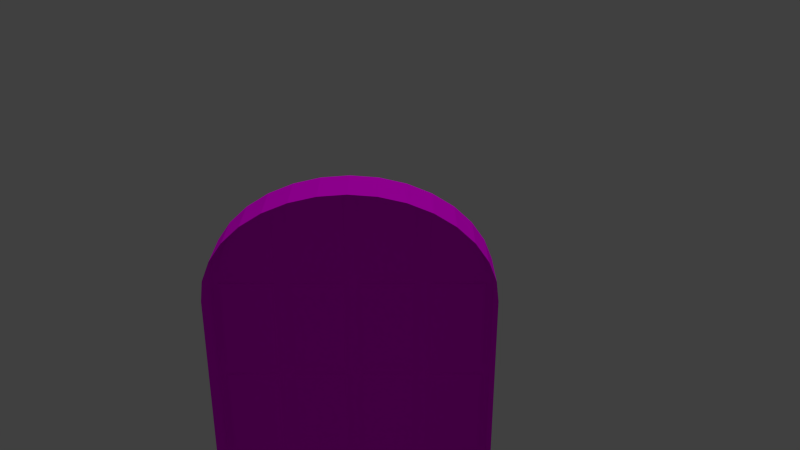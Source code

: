 # Source: window.blend  (saved by Blender 2.73.0; exported with 4.5.12 LTS)
import bpy
from mathutils import Matrix  # noqa: F401  (used for matrix-valued properties, if any)

bpy.ops.wm.read_factory_settings(use_empty=True)
scene = bpy.context.scene
scene.name = 'Scene'

# ---- collections
col_collection_1 = bpy.data.collections.new('Collection 1'); scene.collection.children.link(col_collection_1)
col_collection_1.hide_render = True
col_collection_1.hide_viewport = True
col_collection_3 = bpy.data.collections.new('Collection 3'); scene.collection.children.link(col_collection_3)

# ---- images (referenced by path relative to the original .blend; pixels are not part of the script)
import os
ASSET_DIR = os.environ.get("B2B_ASSET_DIR", "")  # directory of the original .blend (textures are referenced by path, not embedded)
HERE = os.path.dirname(os.path.abspath(__file__))  # packed textures are extracted next to this script under _unpacked/

def load_image(name, relpath, width, height, colorspace="sRGB"):
    """Load a texture the original file referenced (path relative to the .blend, or extracted next to this script)."""
    p = next((c for c in (os.path.join(HERE, relpath), os.path.join(ASSET_DIR, relpath)) if relpath and os.path.exists(c)), "")
    if p:
        img = bpy.data.images.load(p, check_existing=True)
        img.name = name
    else:  # same state as the original file: an image datablock whose file is absent (Cycles renders it pink)
        img = bpy.data.images.new(name, width, height)
        img.source = "FILE"
        img.filepath = "//" + (relpath or name)
    img.colorspace_settings.name = colorspace
    return img
img_table_03_png = load_image('table_03.png', 'table_03.png', 1024, 1024, 'sRGB')

# ---- materials (node trees are filled in below, after node groups)
mat_material_002 = bpy.data.materials.new('Material.002')
mat_material_002.alpha_threshold = 0.0
mat_material_002.use_transparent_shadow = False
mat_material_002.diffuse_color = (0.1065, 0.005664, 0.005664, 1.0)
mat_material_002.roughness = 0.5

# ---- material node trees
mat_material_002.use_nodes = True; mat_material_002.node_tree.nodes.clear()
_N = mat_material_002.node_tree.nodes; _L = mat_material_002.node_tree.links
n0 = _N.new('ShaderNodeOutputMaterial'); n0.name = 'Material Output'; n0.location = (300, 300)
n1 = _N.new('ShaderNodeBsdfDiffuse'); n1.name = 'Diffuse BSDF'; n1.location = (10, 300)
n2 = _N.new('ShaderNodeTexImage'); n2.name = 'Image Texture'; n2.location = (-180, 300)
n2.width = 140
n2.image = img_table_03_png
_L.new(n1.outputs[0], n0.inputs[0])
_L.new(n2.outputs[0], n1.inputs[0])
n0.is_active_output = True

# ---- world
world_world = bpy.data.worlds.new('World'); scene.world = world_world
world_world.color = (0.05088, 0.05088, 0.05088)
world_world.use_sun_shadow = False
world_world.sun_shadow_jitter_overblur = 0.0
world_world.cycles.sampling_method = 'MANUAL'
world_world.cycles.sample_map_resolution = 256

# ---- cameras
cam_camera_001 = bpy.data.cameras.new('Camera.001')
cam_camera_001.clip_end = 100.0
cam_camera_001.lens = 35.0
cam_camera_001.sensor_width = 32.0
cam_camera_001.sensor_height = 18.0
cam_camera_001.display_size = 2.0
cam_camera_001.dof.focus_distance = 0.0
cam_camera_001.dof.aperture_fstop = 128.0

# ---- lights
light_sun = bpy.data.lights.new('Sun', 'SUN')
light_sun.transmission_factor = 0.0
light_sun.angle = 0.1993
light_sun.energy = 1.0
light_sun.shadow_buffer_clip_start = 0.5
light_sun.shadow_soft_size = 0.1
light_sun.shadow_cascade_max_distance = 1000.0
light_sun.cycles.use_multiple_importance_sampling = False

# ---- meshes
me_cube = bpy.data.meshes.new('Cube')
me_cube.from_pydata([(-1.0, -1.0, -0.002855), (-1.0, 1.0, -0.02363), (1.0, 1.0, -0.02363), (1.0, -1.0, -0.002855), (-1.0, -1.0, 1.976), (-1.0, 1.0, 1.976), (1.0, 1.0, 1.976), (1.0, -1.0, 1.976), (-0.9636, -1.0, 0.03359), (-0.9636, -1.0, 1.94), (0.9636, -1.0, 1.94), (0.9636, -1.0, 0.03359), (-0.9636, 0.8884, 0.03359), (-0.9636, 0.8884, 1.94), (0.9636, 0.8884, 1.94), (0.9636, 0.8884, 0.03359), (-1.071, -1.109, 1.976), (-1.071, 1.109, 1.976), (1.071, 1.109, 1.976), (1.071, -1.109, 1.976), (-1.058, 1.094, 2.021), (1.058, 1.094, 2.021), (-1.071, -1.109, 1.976), (-1.066, -1.099, 1.993), (-1.062, -1.082, 2.008), (-1.059, -1.06, 2.018), (1.071, -1.109, 1.976), (1.059, -1.06, 2.018), (1.062, -1.082, 2.008), (1.066, -1.099, 1.993), (-1.125, 1.164, 2.213), (1.125, 1.164, 2.213), (-1.059, -1.06, 2.018), (-1.086, -1.065, 2.103), (-1.058, -1.014, 2.021), (-1.059, -1.055, 2.021), (-1.062, -1.052, 2.03), (-1.066, -1.052, 2.044), (-1.072, -1.054, 2.061), (-1.079, -1.059, 2.081), (1.086, -1.065, 2.103), (1.059, -1.06, 2.018), (1.058, -0.9462, 2.021), (1.079, -1.059, 2.081), (1.072, -1.054, 2.061), (1.066, -1.052, 2.044), (1.062, -1.052, 2.03), (1.059, -1.055, 2.021), (-1.096, -1.075, 2.131), (-1.125, -1.017, 2.213), (-1.104, -1.079, 2.152), (-1.111, -1.078, 2.172), (-1.117, -1.07, 2.189), (-1.121, -1.056, 2.202), (-1.124, -1.038, 2.21), (1.125, -1.017, 2.213), (1.096, -1.075, 2.131), (1.124, -1.038, 2.21), (1.121, -1.056, 2.202), (1.117, -1.07, 2.189), (1.111, -1.078, 2.172), (1.104, -1.079, 2.152), (-1.159, 1.233, 2.213), (1.159, 1.233, 2.213), (-1.159, -1.077, 2.213), (1.159, -1.077, 2.213), (-1.159, 1.233, 2.276), (1.159, 1.233, 2.276), (-1.159, -1.077, 2.276), (1.159, -1.077, 2.276), (-1.0, -1.0, -0.002855), (1.0, -1.0, -0.002855), (-0.9636, -1.0, 0.03359), (0.9636, -1.0, 0.03359), (-0.9636, 0.8884, 0.03359), (0.9636, 0.8884, 0.03359), (-1.0, -1.0, -0.002855), (-1.0, 1.0, -0.02363), (1.0, 1.0, -0.02363), (1.0, -1.0, -0.002855), (-1.0, -1.0, -0.002855), (1.0, -1.0, -0.002855), (-0.9636, -1.0, 0.03359), (0.9636, -1.0, 0.03359), (-0.9636, 0.8884, 0.03359), (0.9636, 0.8884, 0.03359), (-1.0, -1.0, -0.002855), (1.0, -1.0, -0.002855), (-0.9636, -1.0, 0.03359), (0.9636, -1.0, 0.03359), (-0.9636, 0.8884, 0.03359), (0.9636, 0.8884, 0.03359), (-1.0, -1.0, 0.9868), (-1.0, 1.0, 0.9764), (1.0, 1.0, 0.9764), (1.0, -1.0, 0.9868), (-0.9636, -1.0, 0.9868), (0.9636, -1.0, 0.9868), (-0.9636, 0.8884, 0.9868), (0.9636, 0.8884, 0.9868), (-1.0, 1.0, 0.9274), (1.0, 1.0, 0.9274), (1.0, -1.0, 0.9383), (0.9636, -1.0, 0.9401), (0.9636, 0.8884, 0.9401), (-1.0, -1.0, 0.9383), (-0.9636, -1.0, 0.9401), (-0.9636, 0.8884, 0.9401), (-0.9674, 0.9555, 0.9242), (-0.9674, -0.9953, 0.9242), (-0.9497, -0.9953, 0.9242), (-0.9497, 0.9555, 0.9242), (-0.9674, 0.9555, 0.94), (-0.9674, -0.9953, 0.94), (-0.9497, -0.9953, 0.94), (-0.9497, 0.9555, 0.94)], [], [(105, 100, 1, 0), (100, 101, 2, 1), (101, 102, 3, 2), (8, 11, 15, 12), (0, 1, 2, 3), (4, 7, 19, 16), (96, 9, 4, 92), (103, 11, 3, 102), (9, 10, 7, 4), (11, 8, 0, 3), (104, 107, 12, 15), (10, 9, 13, 14), (97, 10, 14, 99), (106, 8, 12, 107), (40, 42, 21, 31, 55, 57, 58, 59, 60, 61, 56), (7, 6, 18, 19), (6, 5, 17, 18), (5, 4, 16, 17), (16, 19, 26, 22), (18, 17, 20, 21), (55, 31, 63, 65), (17, 16, 22, 23, 24, 25, 32, 34, 20), (27, 25, 24, 28), (28, 24, 23, 29), (29, 23, 22, 26), (20, 34, 33, 48, 50, 51, 52, 53, 54, 49, 30), (19, 18, 21, 42, 41, 27, 28, 29, 26), (41, 32, 25, 27), (21, 20, 30, 31), (32, 35, 34), (35, 36, 34), (36, 37, 34), (37, 38, 34), (38, 39, 34), (39, 33, 34), (40, 43, 42), (43, 44, 42), (44, 45, 42), (45, 46, 42), (46, 47, 42), (47, 41, 42), (40, 33, 39, 43), (43, 39, 38, 44), (44, 38, 37, 45), (45, 37, 36, 46), (46, 36, 35, 47), (47, 35, 32, 41), (55, 49, 54, 57), (57, 54, 53, 58), (58, 53, 52, 59), (59, 52, 51, 60), (60, 51, 50, 61), (61, 50, 48, 56), (33, 40, 56, 48), (65, 63, 67, 69), (30, 49, 64, 62), (49, 55, 65, 64), (31, 30, 62, 63), (69, 67, 66, 68), (62, 64, 68, 66), (64, 65, 69, 68), (63, 62, 66, 67), (72, 73, 75, 74), (73, 72, 70, 71), (76, 77, 78, 79), (82, 83, 85, 84), (83, 82, 80, 81), (88, 89, 91, 90), (89, 88, 86, 87), (9, 96, 98, 13), (103, 97, 99, 104), (14, 13, 98, 99), (10, 97, 95, 7), (106, 96, 92, 105), (6, 7, 95, 94), (5, 6, 94, 93), (4, 5, 93, 92), (8, 106, 105, 0), (11, 103, 104, 15), (96, 106, 107, 98), (99, 98, 107, 104), (97, 103, 102, 95), (94, 95, 102, 101), (93, 94, 101, 100), (92, 93, 100, 105), (97, 99, 98, 96), (104, 107, 106, 103), (97, 103, 106, 96), (112, 113, 109, 108), (113, 114, 110, 109), (114, 115, 111, 110), (115, 112, 108, 111), (108, 109, 110, 111), (115, 114, 113, 112)])
_uv = me_cube.uv_layers.new(name='UVMap')
_uv.uv.foreach_set('vector', [0.5398, 0.1729, 0.5697, 0.1895, 0.5381, 0.1851, 0.5098, 0.1555, 0.5697, 0.1895, 0.4869, 0.2129, 0.4839, 0.1997, 0.5381, 0.1851, 0.4869, 0.2129, 0.3599, 0.1946, 0.4254, 0.1644, 0.4839, 0.1997, 0.5058, 0.1636, 0.4199, 0.1712, 0.4265, 0.1, 0.4906, 0.09832, 0.5098, 0.1555, 0.5381, 0.1851, 0.4839, 0.1997, 0.4254, 0.1644, 0.5399, 0.2129, 0.2441, 0.2737, 0.1221, 0.3001, 0.5696, 0.2404, 0.5574, 0.2129, 0.4993, 0.2067, 0.5399, 0.2129, 0.5479, 0.205, 0.3544, 0.1741, 0.4199, 0.1712, 0.4254, 0.1644, 0.3599, 0.1946, 0.4993, 0.2067, 0.3029, 0.2389, 0.2441, 0.2737, 0.5399, 0.2129, 0.4199, 0.1712, 0.5058, 0.1636, 0.5098, 0.1555, 0.4254, 0.1644, 0.4078, 0.07528, 0.5063, 0.07528, 0.4906, 0.09832, 0.4265, 0.1, 0.3029, 0.2389, 0.4993, 0.2067, 0.4645, 0.3184, 0.3533, 0.3247, 0.2959, 0.2164, 0.3029, 0.2389, 0.3533, 0.3247, 0.3328, 0.3554, 0.5489, 0.1665, 0.5058, 0.1636, 0.4906, 0.09832, 0.5063, 0.07528, 0.2288, 0.328, 0.2102, 0.2859, 0.5412, 0.1324, 0.5563, 0.1, 0.2817, 0.3132, 0.2754, 0.3185, 0.2687, 0.3224, 0.2617, 0.3252, 0.2546, 0.3272, 0.2471, 0.3282, 0.2389, 0.3281, 0.2441, 0.2737, 0.5133, 0.2266, 0.5318, 0.1798, 0.1221, 0.3001, 0.5133, 0.2266, 0.6509, 0.1842, 0.724, 0.1731, 0.5318, 0.1798, 0.6509, 0.1842, 0.5399, 0.2129, 0.5696, 0.2404, 0.724, 0.1731, 0.5696, 0.2404, 0.1221, 0.3001, 0.0001816, 0.3293, 0.5753, 0.2468, 0.5318, 0.1798, 0.724, 0.1731, 0.7875, 0.1631, 0.5412, 0.1324, 0.2817, 0.3132, 0.5563, 0.1, 0.5656, 0.04691, 0.315, 0.3065, 0.724, 0.1731, 0.5696, 0.2404, 0.5753, 0.2468, 0.586, 0.2527, 0.5964, 0.2599, 0.6047, 0.266, 0.6096, 0.2717, 0.6225, 0.3019, 0.7875, 0.1631, 0.1217, 0.3162, 0.6047, 0.266, 0.5964, 0.2599, 0.085, 0.3253, 0.085, 0.3253, 0.5964, 0.2599, 0.586, 0.2527, 0.04198, 0.3304, 0.04198, 0.3304, 0.586, 0.2527, 0.5753, 0.2468, 0.0001816, 0.3293, 0.7875, 0.1631, 0.6225, 0.3019, 0.6472, 0.3163, 0.6525, 0.3222, 0.6561, 0.328, 0.6586, 0.334, 0.6599, 0.3403, 0.6605, 0.3466, 0.66, 0.3529, 0.6583, 0.3592, 0.8549, 0.1505, 0.1221, 0.3001, 0.5318, 0.1798, 0.5412, 0.1324, 0.2102, 0.2859, 0.14, 0.3146, 0.1217, 0.3162, 0.085, 0.3253, 0.04198, 0.3304, 0.0001816, 0.3293, 0.14, 0.3146, 0.6096, 0.2717, 0.6047, 0.266, 0.1217, 0.3162, 0.5412, 0.1324, 0.7875, 0.1631, 0.8549, 0.1505, 0.5563, 0.1, 0.6096, 0.2717, 0.6166, 0.28, 0.6225, 0.3019, 0.6166, 0.28, 0.6239, 0.2872, 0.6225, 0.3019, 0.6239, 0.2872, 0.6305, 0.2944, 0.6225, 0.3019, 0.6305, 0.2944, 0.6362, 0.3018, 0.6225, 0.3019, 0.6362, 0.3018, 0.6416, 0.3091, 0.6225, 0.3019, 0.6416, 0.3091, 0.6472, 0.3163, 0.6225, 0.3019, 0.2288, 0.328, 0.2146, 0.3274, 0.2102, 0.2859, 0.2146, 0.3274, 0.2001, 0.326, 0.2102, 0.2859, 0.2001, 0.326, 0.1852, 0.3237, 0.2102, 0.2859, 0.1852, 0.3237, 0.1703, 0.3206, 0.2102, 0.2859, 0.1703, 0.3206, 0.1552, 0.3172, 0.2102, 0.2859, 0.1552, 0.3172, 0.14, 0.3146, 0.2102, 0.2859, 0.2288, 0.328, 0.6472, 0.3163, 0.6416, 0.3091, 0.2146, 0.3274, 0.2146, 0.3274, 0.6416, 0.3091, 0.6362, 0.3018, 0.2001, 0.326, 0.2001, 0.326, 0.6362, 0.3018, 0.6305, 0.2944, 0.1852, 0.3237, 0.1852, 0.3237, 0.6305, 0.2944, 0.6239, 0.2872, 0.1703, 0.3206, 0.1703, 0.3206, 0.6239, 0.2872, 0.6166, 0.28, 0.1552, 0.3172, 0.1552, 0.3172, 0.6166, 0.28, 0.6096, 0.2717, 0.14, 0.3146, 0.2817, 0.3132, 0.6583, 0.3592, 0.66, 0.3529, 0.2754, 0.3185, 0.2754, 0.3185, 0.66, 0.3529, 0.6605, 0.3466, 0.2687, 0.3224, 0.2687, 0.3224, 0.6605, 0.3466, 0.6599, 0.3403, 0.2617, 0.3252, 0.2617, 0.3252, 0.6599, 0.3403, 0.6586, 0.334, 0.2546, 0.3272, 0.2546, 0.3272, 0.6586, 0.334, 0.6561, 0.328, 0.2471, 0.3282, 0.2471, 0.3282, 0.6561, 0.328, 0.6525, 0.3222, 0.2389, 0.3281, 0.6472, 0.3163, 0.2288, 0.328, 0.2389, 0.3281, 0.6525, 0.3222, 0.315, 0.3065, 0.5656, 0.04691, 0.5749, 0.0001816, 0.3549, 0.2989, 0.8549, 0.1505, 0.6583, 0.3592, 0.6849, 0.4033, 0.9318, 0.136, 0.6583, 0.3592, 0.2817, 0.3132, 0.315, 0.3065, 0.6849, 0.4033, 0.5563, 0.1, 0.8549, 0.1505, 0.9318, 0.136, 0.5656, 0.04691, 0.3549, 0.2989, 0.5749, 0.0001816, 0.9998, 0.1235, 0.7104, 0.4408, 0.9318, 0.136, 0.6849, 0.4033, 0.7104, 0.4408, 0.9998, 0.1235, 0.6849, 0.4033, 0.315, 0.3065, 0.3549, 0.2989, 0.7104, 0.4408, 0.5656, 0.04691, 0.9318, 0.136, 0.9998, 0.1235, 0.5749, 0.0001816, 0.6195, 0.4449, 0.8193, 0.4449, 0.8193, 0.6407, 0.6195, 0.6407, 0.8193, 0.4449, 0.6195, 0.4449, 0.6158, 0.4411, 0.8231, 0.4411, 0.2003, 0.6485, 0.2003, 0.4411, 0.4077, 0.4411, 0.4077, 0.6485, 0.4118, 0.4449, 0.6116, 0.4449, 0.6116, 0.6407, 0.4118, 0.6407, 0.6116, 0.4449, 0.4118, 0.4449, 0.408, 0.4411, 0.6154, 0.4411, 0.4118, 0.6448, 0.6116, 0.6448, 0.6116, 0.8406, 0.4118, 0.8406, 0.6116, 0.6448, 0.4118, 0.6448, 0.408, 0.641, 0.6154, 0.641, 0.4993, 0.2067, 0.5574, 0.2129, 0.4896, 0.3562, 0.4645, 0.3184, 0.9994, 0.8409, 0.9994, 0.8458, 0.8036, 0.8458, 0.8036, 0.8409, 0.3533, 0.3247, 0.4645, 0.3184, 0.4896, 0.3562, 0.3328, 0.3554, 0.3029, 0.2389, 0.2959, 0.2164, 0.3127, 0.203, 0.2441, 0.2737, 0.5489, 0.1665, 0.5574, 0.2129, 0.5479, 0.205, 0.5398, 0.1729, 0.5133, 0.2266, 0.2441, 0.2737, 0.3127, 0.203, 0.4925, 0.1895, 0.6509, 0.1842, 0.5133, 0.2266, 0.4925, 0.1895, 0.5987, 0.183, 0.5399, 0.2129, 0.6509, 0.1842, 0.5987, 0.183, 0.5479, 0.205, 0.5058, 0.1636, 0.5489, 0.1665, 0.5398, 0.1729, 0.5098, 0.1555, 0.4199, 0.1712, 0.3544, 0.1741, 0.4078, 0.07528, 0.4265, 0.1, 0.408, 0.8458, 0.408, 0.8409, 0.6038, 0.8409, 0.6038, 0.8458, 0.8036, 0.8458, 0.6038, 0.8458, 0.6038, 0.8409, 0.8036, 0.8409, 0.2959, 0.2164, 0.3544, 0.1741, 0.3599, 0.1946, 0.3127, 0.203, 0.4925, 0.1895, 0.3127, 0.203, 0.3599, 0.1946, 0.4869, 0.2129, 0.5987, 0.183, 0.4925, 0.1895, 0.4869, 0.2129, 0.5697, 0.1895, 0.5479, 0.205, 0.5987, 0.183, 0.5697, 0.1895, 0.5398, 0.1729, 0.2, 0.6369, 0.2, 0.4411, 0.0001817, 0.4411, 0.0001816, 0.6369, 0.2, 0.8375, 0.0001817, 0.8375, 0.0001816, 0.6417, 0.2, 0.6417, 0.2, 0.6369, 0.2, 0.6417, 0.0001816, 0.6417, 0.0001816, 0.6369, 0.0, 0.0, 1.0, 0.0, 1.0, 1.0, 0.0, 1.0, 0.0, 0.0, 1.0, 0.0, 1.0, 1.0, 0.0, 1.0, 0.0, 0.0, 1.0, 0.0, 1.0, 1.0, 0.0, 1.0, 0.0, 0.0, 1.0, 0.0, 1.0, 1.0, 0.0, 1.0, 0.0, 0.0, 1.0, 0.0, 1.0, 1.0, 0.0, 1.0, 0.0, 0.0, 1.0, 0.0, 1.0, 1.0, 0.0, 1.0])
me_cube.materials.append(mat_material_002)
me_cube.use_remesh_preserve_volume = False
me_cube.use_remesh_preserve_attributes = False
me_cube.use_mirror_vertex_groups = False
me_cube.update()
me_circle_002 = bpy.data.meshes.new('Circle.002')
me_circle_002.from_pydata([(0.0, 1.0, 0.0), (-0.2512, 0.9808, 0.0), (-0.4927, 0.9239, 0.0), (-0.7152, 0.8315, 0.0), (-0.9103, 0.7071, 0.0), (-1.07, 0.5556, 0.0), (-1.189, 0.3827, 0.0), (-1.263, 0.1951, 0.0), (-1.287, 7.55e-08, 0.0), (-1.287, -2.943, -0.4394), (1.287, -2.943, -0.4394), (-1.287, 1.087e-07, -0.4394), (-1.263, 0.1951, -0.4394), (-1.189, 0.3827, -0.4394), (-1.07, 0.5556, -0.4394), (-0.9103, 0.7071, -0.4394), (-0.7152, 0.8315, -0.4394), (-0.4927, 0.9239, -0.4394), (-0.2512, 0.9808, -0.4394), (0.0, 1.0, -0.4394), (1.287, -2.943, -2.222e-07), (-1.287, -2.943, -2.222e-07), (0.0, -2.943, -2.222e-07), (1.287, 9.656e-07, 0.0), (1.263, 0.1951, 0.0), (1.189, 0.3827, 0.0), (1.07, 0.5556, 0.0), (0.9103, 0.7071, 0.0), (0.7152, 0.8315, 0.0), (0.4927, 0.9239, 0.0), (0.2512, 0.9808, 0.0), (0.0, -2.943, -0.4394), (1.287, 9.988e-07, -0.4394), (1.263, 0.1951, -0.4394), (1.189, 0.3827, -0.4394), (1.07, 0.5556, -0.4394), (0.9103, 0.7071, -0.4394), (0.7152, 0.8315, -0.4394), (0.4927, 0.9239, -0.4394), (0.2512, 0.9808, -0.4394), (0.6437, -2.943, -0.4394), (0.6437, -2.943, -2.222e-07), (-0.6437, -2.943, -0.4394), (-0.6437, -2.943, -2.222e-07), (0.6437, 0.8612, 0.0), (-0.6437, 0.8612, 0.0), (-0.6437, 0.8612, -0.4394), (0.6437, 0.8612, -0.4394), (-1.287, -0.9811, -7.407e-08), (-1.287, -1.962, -1.481e-07), (-1.287, -0.9811, -0.4394), (-1.287, -1.962, -0.4394), (1.287, -1.962, -0.4394), (1.287, -0.9811, -0.4394), (1.287, -1.962, -1.481e-07), (1.287, -0.9811, -7.407e-08), (0.6437, -1.962, -0.4394), (0.0, -1.962, -0.4394), (-0.6437, -1.962, -0.4394), (0.6437, -0.9811, -0.4394), (0.0, -0.9811, -0.4394), (-0.6437, -0.9811, -0.4394), (0.6437, -1.788e-07, -0.4394), (0.0, -2.98e-07, -0.4394), (-0.6437, -2.384e-07, -0.4394), (0.7145, 0.7694, -0.4394), (0.86, 0.668, -0.4394), (1.011, 0.5249, -0.4394), (1.124, 0.3615, -0.4394), (1.193, 0.1843, -0.4394), (1.209, 0.055, -0.4394), (0.7145, 0.055, -0.4394), (0.07081, 0.9393, -0.4394), (0.2373, 0.9266, -0.4394), (0.4654, 0.8728, -0.4394), (0.07081, 0.055, -0.4394), (0.5729, 0.8282, -0.4394), (0.5729, 0.055, -0.4394), (-0.5729, 0.8282, -0.4394), (-0.4654, 0.8728, -0.4394), (-0.2373, 0.9266, -0.4394), (-0.07081, 0.9393, -0.4394), (-0.5729, 0.055, -0.4394), (-0.07081, 0.055, -0.4394), (-1.209, 0.055, -0.4394), (-1.193, 0.1843, -0.4394), (-1.124, 0.3615, -0.4394), (-1.011, 0.5249, -0.4394), (-0.86, 0.668, -0.4394), (-0.7145, 0.7694, -0.4394), (-0.7145, 0.055, -0.4394), (1.217, -0.9261, -0.4394), (1.217, -0.055, -0.4394), (0.7145, -0.9261, -0.4394), (0.7145, -0.055, -0.4394), (1.217, -1.907, -0.4394), (1.217, -1.036, -0.4394), (0.7145, -1.907, -0.4394), (0.7145, -1.036, -0.4394), (0.07081, -0.9261, -0.4394), (0.5729, -0.9261, -0.4394), (0.5729, -0.055, -0.4394), (0.07081, -0.055, -0.4394), (-0.5729, -0.9261, -0.4394), (-0.07081, -0.9261, -0.4394), (-0.07081, -0.055, -0.4394), (-0.5729, -0.055, -0.4394), (-1.217, -0.9261, -0.05833), (-1.217, -0.055, -0.4394), (-1.217, -0.9261, -0.4394), (-0.7145, -0.9261, -0.4394), (-0.7145, -0.055, -0.4394), (0.07081, -1.907, -0.4394), (0.5729, -1.907, -0.4394), (0.5729, -1.036, -0.4394), (0.07081, -1.036, -0.4394), (-0.5729, -1.907, -0.4394), (-0.07081, -1.907, -0.4394), (-0.07081, -1.036, -0.4394), (-0.5729, -1.036, -0.4394), (-1.217, -1.036, -0.4394), (-1.217, -1.907, -0.4394), (-0.7145, -1.907, -0.4394), (-0.7145, -1.036, -0.4394), (-1.217, -2.017, -0.4394), (-1.217, -2.888, -0.4394), (-0.7145, -2.888, -0.4394), (-0.7145, -2.017, -0.4394), (-0.5729, -2.888, -0.4394), (-0.07081, -2.888, -0.4394), (-0.07081, -2.017, -0.4394), (-0.5729, -2.017, -0.4394), (0.5729, -2.888, -0.4394), (0.07081, -2.888, -0.4394), (0.5729, -2.017, -0.4394), (0.07081, -2.017, -0.4394), (1.217, -2.888, -0.4394), (0.7145, -2.888, -0.4394), (1.217, -2.017, -0.4394), (0.7145, -2.017, -0.4394), (0.7145, 0.7694, -0.4179), (0.86, 0.668, -0.4179), (1.011, 0.5249, -0.4179), (1.124, 0.3615, -0.4179), (1.193, 0.1843, -0.4179), (1.209, 0.055, -0.4179), (0.7145, 0.055, -0.4179), (0.07081, 0.9393, -0.4179), (0.2373, 0.9266, -0.4179), (0.4654, 0.8728, -0.4179), (0.07081, 0.055, -0.4179), (0.5729, 0.8282, -0.4179), (0.5729, 0.055, -0.4179), (-0.5729, 0.8282, -0.4179), (-0.4654, 0.8728, -0.4179), (-0.2373, 0.9266, -0.4179), (-0.07081, 0.9393, -0.4179), (-0.5729, 0.055, -0.4179), (-0.07081, 0.055, -0.4179), (-1.209, 0.055, -0.4179), (-1.193, 0.1843, -0.4179), (-1.124, 0.3615, -0.4179), (-1.011, 0.5249, -0.4179), (-0.86, 0.668, -0.4179), (-0.7145, 0.7694, -0.4179), (-0.7145, 0.055, -0.4179), (1.217, -0.9261, -0.4179), (1.217, -0.055, -0.4179), (0.7145, -0.9261, -0.4179), (0.7145, -0.055, -0.4179), (1.217, -1.907, -0.4179), (1.217, -1.036, -0.4179), (0.7145, -1.907, -0.4179), (0.7145, -1.036, -0.4179), (0.07081, -0.9261, -0.4179), (0.5729, -0.9261, -0.4179), (0.5729, -0.055, -0.4179), (0.07081, -0.055, -0.4179), (-0.5729, -0.9261, -0.4179), (-0.07081, -0.9261, -0.4179), (-0.07081, -0.055, -0.4179), (-0.5729, -0.055, -0.4179), (-1.217, -0.055, -0.4179), (-1.217, -0.9261, -0.4179), (-0.7145, -0.9261, -0.4179), (-0.7145, -0.055, -0.4179), (0.07081, -1.907, -0.4179), (0.5729, -1.907, -0.4179), (0.5729, -1.036, -0.4179), (0.07081, -1.036, -0.4179), (-0.5729, -1.907, -0.4179), (-0.07081, -1.907, -0.4179), (-0.07081, -1.036, -0.4179), (-0.5729, -1.036, -0.4179), (-1.217, -1.036, -0.4179), (-1.217, -1.907, -0.4179), (-0.7145, -1.907, -0.4179), (-0.7145, -1.036, -0.4179), (-1.217, -2.017, -0.4179), (-1.217, -2.888, -0.4179), (-0.7145, -2.888, -0.4179), (-0.7145, -2.017, -0.4179), (-0.5729, -2.888, -0.4179), (-0.07081, -2.888, -0.4179), (-0.07081, -2.017, -0.4179), (-0.5729, -2.017, -0.4179), (0.5729, -2.888, -0.4179), (0.07081, -2.888, -0.4179), (0.5729, -2.017, -0.4179), (0.07081, -2.017, -0.4179), (1.217, -2.888, -0.4179), (0.7145, -2.888, -0.4179), (1.217, -2.017, -0.4179), (0.7145, -2.017, -0.4179)], [], [(29, 38, 39, 30), (44, 47, 38, 29), (49, 51, 9, 21), (55, 53, 32, 23), (43, 42, 31, 22), (1, 18, 17, 2), (23, 32, 33, 24), (45, 46, 16, 3), (41, 40, 10, 20), (6, 13, 12, 7), (27, 36, 37, 28), (7, 12, 11, 8), (24, 33, 34, 25), (3, 16, 15, 4), (25, 34, 35, 26), (4, 15, 14, 5), (26, 35, 36, 27), (5, 14, 13, 6), (0, 19, 18, 1), (101, 176, 177, 102), (30, 39, 19, 0), (22, 31, 40, 41), (21, 9, 42, 43), (120, 194, 195, 121), (131, 205, 202, 128), (88, 163, 162, 87), (2, 17, 46, 45), (28, 37, 47, 44), (8, 11, 50, 48), (48, 50, 51, 49), (20, 10, 52, 54), (54, 52, 53, 55), (65, 140, 146, 71), (127, 201, 198, 124), (79, 154, 153, 78), (104, 179, 180, 105), (95, 170, 171, 96), (102, 177, 174, 99), (77, 152, 151, 76), (129, 203, 204, 130), (96, 171, 173, 98), (87, 162, 161, 86), (70, 145, 144, 69), (126, 200, 201, 127), (66, 36, 35, 67), (67, 35, 34, 68), (68, 34, 33, 69), (69, 33, 32, 70), (71, 62, 47, 65), (70, 32, 62, 71), (72, 19, 39, 73), (73, 39, 38, 74), (75, 63, 19, 72), (74, 38, 47, 76), (76, 47, 62, 77), (77, 62, 63, 75), (78, 46, 17, 79), (79, 17, 18, 80), (80, 18, 19, 81), (82, 64, 46, 78), (81, 19, 63, 83), (83, 63, 64, 82), (84, 11, 12, 85), (85, 12, 13, 86), (86, 13, 14, 87), (87, 14, 15, 88), (88, 15, 16, 89), (148, 149, 151, 152, 150, 147), (90, 165, 164, 89), (90, 64, 11, 84), (92, 32, 53, 91), (91, 53, 59, 93), (93, 59, 62, 94), (94, 62, 32, 92), (96, 53, 52, 95), (95, 52, 56, 97), (97, 56, 59, 98), (98, 59, 53, 96), (100, 59, 60, 99), (101, 62, 59, 100), (99, 60, 63, 102), (102, 63, 62, 101), (104, 60, 61, 103), (105, 63, 60, 104), (103, 61, 64, 106), (106, 64, 63, 105), (109, 50, 11, 108), (110, 61, 50, 109), (111, 64, 61, 110), (108, 11, 64, 111), (113, 56, 57, 112), (114, 59, 56, 113), (112, 57, 60, 115), (115, 60, 59, 114), (117, 57, 58, 116), (118, 60, 57, 117), (116, 58, 61, 119), (119, 61, 60, 118), (121, 51, 50, 120), (122, 58, 51, 121), (123, 61, 58, 122), (120, 50, 61, 123), (125, 9, 51, 124), (126, 42, 9, 125), (127, 58, 42, 126), (124, 51, 58, 127), (129, 31, 42, 128), (130, 57, 31, 129), (128, 42, 58, 131), (131, 58, 57, 130), (132, 40, 31, 133), (134, 56, 40, 132), (133, 31, 57, 135), (135, 57, 56, 134), (136, 10, 40, 137), (138, 52, 10, 136), (137, 40, 56, 139), (139, 56, 52, 138), (213, 212, 210, 211), (200, 199, 198, 201), (204, 203, 202, 205), (209, 208, 206, 207), (192, 191, 190, 193), (189, 188, 187, 186), (173, 171, 170, 172), (196, 195, 194, 197), (184, 183, 182, 185), (180, 179, 178, 181), (75, 150, 152, 77), (132, 206, 208, 134), (106, 181, 178, 103), (109, 183, 184, 110), (80, 155, 154, 79), (112, 186, 187, 113), (89, 164, 163, 88), (71, 146, 145, 70), (130, 204, 205, 131), (135, 209, 207, 133), (124, 198, 199, 125), (167, 166, 168, 169), (105, 180, 181, 106), (128, 202, 203, 129), (110, 184, 185, 111), (81, 156, 155, 80), (113, 187, 188, 114), (116, 190, 191, 117), (65, 37, 36, 66), (134, 208, 209, 135), (125, 199, 200, 126), (175, 174, 177, 176), (139, 213, 211, 137), (73, 148, 147, 72), (111, 185, 182, 108), (133, 207, 206, 132), (115, 189, 186, 112), (78, 153, 157, 82), (117, 191, 192, 118), (65, 47, 37), (93, 168, 166, 91), (67, 142, 141, 66), (138, 212, 213, 139), (74, 149, 148, 73), (83, 158, 156, 81), (114, 188, 189, 115), (137, 211, 210, 136), (119, 193, 190, 116), (84, 159, 165, 90), (108, 182, 183, 109), (121, 195, 196, 122), (94, 169, 168, 93), (68, 143, 142, 67), (85, 160, 159, 84), (97, 172, 170, 95), (72, 147, 150, 75), (99, 174, 175, 100), (82, 157, 158, 83), (118, 192, 193, 119), (122, 196, 197, 123), (92, 167, 169, 94), (98, 173, 172, 97), (69, 144, 143, 68), (86, 161, 160, 85), (76, 151, 149, 74), (91, 166, 167, 92), (100, 175, 176, 101), (103, 178, 179, 104), (136, 210, 212, 138), (123, 197, 194, 120), (89, 16, 46), (89, 46, 64, 90), (154, 155, 156, 158, 157, 153), (164, 165, 159, 160, 161, 162, 163), (66, 141, 140, 65), (142, 143, 144, 145, 146, 140, 141)])
_uv = me_circle_002.uv_layers.new(name='UVMap')
_uv.uv.foreach_set('vector', [0.6482, 2.471e-05, 0.6482, 0.05831, 0.6276, 0.05831, 0.6276, 2.472e-05, 0.6617, 2.469e-05, 0.6617, 0.05831, 0.6482, 0.05831, 0.6482, 2.471e-05, 0.2948, 2.444e-05, 0.2948, 0.0583, 0.2135, 0.0583, 0.2135, 2.433e-05, 0.8373, 2.437e-05, 0.8373, 0.0583, 0.756, 0.05831, 0.756, 2.454e-05, 0.1601, 2.428e-05, 0.1601, 0.0583, 0.1067, 0.0583, 0.1067, 2.425e-05, 0.5858, 2.474e-05, 0.5858, 0.05831, 0.5653, 0.05831, 0.5653, 2.474e-05, 0.756, 2.454e-05, 0.756, 0.05831, 0.7397, 0.05831, 0.7397, 2.458e-05, 0.5517, 2.474e-05, 0.5517, 0.05831, 0.5453, 0.05831, 0.5453, 2.475e-05, 0.05338, 2.42e-05, 0.05338, 0.0583, 2.414e-05, 0.0583, 2.414e-05, 2.415e-05, 0.4904, 2.471e-05, 0.4904, 0.05831, 0.4737, 0.05831, 0.4737, 2.469e-05, 0.6873, 2.467e-05, 0.6873, 0.05831, 0.6681, 0.05831, 0.6681, 2.469e-05, 0.4737, 2.469e-05, 0.4737, 0.05831, 0.4574, 0.05831, 0.4574, 2.467e-05, 0.7397, 2.458e-05, 0.7397, 0.05831, 0.723, 0.05831, 0.723, 2.461e-05, 0.5453, 2.475e-05, 0.5453, 0.05831, 0.5261, 0.05831, 0.5261, 2.474e-05, 0.723, 2.461e-05, 0.723, 0.05831, 0.7056, 0.05831, 0.7056, 2.463e-05, 0.5261, 2.474e-05, 0.5261, 0.05831, 0.5078, 0.05831, 0.5078, 2.473e-05, 0.7056, 2.463e-05, 0.7056, 0.05831, 0.6873, 0.05831, 0.6873, 2.467e-05, 0.5078, 2.473e-05, 0.5078, 0.05831, 0.4904, 0.05831, 0.4904, 2.471e-05, 0.6067, 2.473e-05, 0.6067, 0.05831, 0.5858, 0.05831, 0.5858, 2.474e-05, 0.582, 0.7232, 0.582, 0.7232, 0.6465, 0.7232, 0.6465, 0.7232, 0.6276, 2.472e-05, 0.6276, 0.05831, 0.6067, 0.05831, 0.6067, 2.473e-05, 0.1067, 2.425e-05, 0.1067, 0.0583, 0.05338, 0.0583, 0.05338, 2.42e-05, 0.2135, 2.433e-05, 0.2135, 0.0583, 0.1601, 0.0583, 0.1601, 2.428e-05, 0.8117, 0.5217, 0.8117, 0.5217, 0.8117, 0.3427, 0.8117, 0.3427, 0.7291, 0.3201, 0.7291, 0.3201, 0.7291, 0.1412, 0.7291, 0.1412, 0.766, 0.8717, 0.766, 0.8717, 0.7854, 0.8423, 0.7854, 0.8423, 0.5653, 2.474e-05, 0.5653, 0.05831, 0.5517, 0.05831, 0.5517, 2.474e-05, 0.6681, 2.469e-05, 0.6681, 0.05831, 0.6617, 0.05831, 0.6617, 2.469e-05, 0.4574, 2.467e-05, 0.4574, 0.05831, 0.3761, 0.05831, 0.3761, 2.454e-05, 0.3761, 2.454e-05, 0.3761, 0.05831, 0.2948, 0.0583, 0.2948, 2.444e-05, 1.0, 2.414e-05, 1.0, 0.0583, 0.9186, 0.0583, 0.9186, 2.423e-05, 0.9186, 2.423e-05, 0.9186, 0.0583, 0.8373, 0.0583, 0.8373, 2.437e-05, 0.5638, 0.8926, 0.5638, 0.8926, 0.5638, 0.7458, 0.5638, 0.7458, 0.7473, 0.3201, 0.7473, 0.3201, 0.8117, 0.3201, 0.8117, 0.3201, 0.7153, 0.9138, 0.7153, 0.9138, 0.7291, 0.9046, 0.7291, 0.9046, 0.6646, 0.5443, 0.6646, 0.5443, 0.6646, 0.7232, 0.6646, 0.7232, 0.4993, 0.3427, 0.4993, 0.3427, 0.4993, 0.5217, 0.4993, 0.5217, 0.6465, 0.7232, 0.6465, 0.7232, 0.6465, 0.5443, 0.6465, 0.5443, 0.582, 0.7458, 0.582, 0.7458, 0.582, 0.9046, 0.582, 0.9046, 0.6646, 0.1412, 0.6646, 0.1412, 0.6646, 0.3201, 0.6646, 0.3201, 0.4993, 0.5217, 0.4993, 0.5217, 0.5638, 0.5217, 0.5638, 0.5217, 0.7854, 0.8423, 0.7854, 0.8423, 0.7998, 0.8088, 0.7998, 0.8088, 0.5003, 0.7458, 0.5003, 0.7458, 0.5024, 0.7724, 0.5024, 0.7724, 0.7473, 0.1412, 0.7473, 0.1412, 0.7473, 0.3201, 0.7473, 0.3201, 0.5451, 0.8717, 0.5387, 0.8798, 0.5181, 0.8486, 0.5257, 0.8423, 0.5257, 0.8423, 0.5181, 0.8486, 0.5028, 0.8131, 0.5113, 0.8088, 0.5113, 0.8088, 0.5028, 0.8131, 0.4934, 0.7746, 0.5024, 0.7724, 0.5024, 0.7724, 0.4934, 0.7746, 0.4902, 0.7345, 0.5003, 0.7458, 0.5638, 0.7458, 0.5729, 0.7345, 0.5729, 0.9114, 0.5638, 0.8926, 0.5003, 0.7458, 0.4902, 0.7345, 0.5729, 0.7345, 0.5638, 0.7458, 0.6465, 0.9275, 0.6555, 0.9399, 0.6233, 0.936, 0.6251, 0.9248, 0.6251, 0.9248, 0.6233, 0.936, 0.5923, 0.9243, 0.5958, 0.9138, 0.6465, 0.7458, 0.6555, 0.7345, 0.6555, 0.9399, 0.6465, 0.9275, 0.5958, 0.9138, 0.5923, 0.9243, 0.5729, 0.9114, 0.582, 0.9046, 0.582, 0.9046, 0.5729, 0.9114, 0.5729, 0.7345, 0.582, 0.7458, 0.582, 0.7458, 0.5729, 0.7345, 0.6555, 0.7345, 0.6465, 0.7458, 0.7291, 0.9046, 0.7382, 0.9114, 0.7188, 0.9243, 0.7153, 0.9138, 0.7153, 0.9138, 0.7188, 0.9243, 0.6878, 0.936, 0.686, 0.9248, 0.686, 0.9248, 0.6878, 0.936, 0.6555, 0.9399, 0.6646, 0.9275, 0.7291, 0.7458, 0.7382, 0.7345, 0.7382, 0.9114, 0.7291, 0.9046, 0.6646, 0.9275, 0.6555, 0.9399, 0.6555, 0.7345, 0.6646, 0.7458, 0.6646, 0.7458, 0.6555, 0.7345, 0.7382, 0.7345, 0.7291, 0.7458, 0.8108, 0.7458, 0.8208, 0.7345, 0.8177, 0.7746, 0.8087, 0.7724, 0.8087, 0.7724, 0.8177, 0.7746, 0.8083, 0.8131, 0.7998, 0.8088, 0.7998, 0.8088, 0.8083, 0.8131, 0.793, 0.8486, 0.7854, 0.8423, 0.7854, 0.8423, 0.793, 0.8486, 0.7724, 0.8798, 0.766, 0.8717, 0.766, 0.8717, 0.7724, 0.8798, 0.7474, 0.9053, 0.7473, 0.8926, 0.1963, 0.9622, 0.1644, 0.9501, 0.1493, 0.9401, 0.1493, 0.7668, 0.2197, 0.7668, 0.2197, 0.965, 0.7473, 0.7458, 0.7473, 0.7458, 0.7473, 0.8926, 0.7473, 0.8926, 0.7473, 0.7458, 0.7382, 0.7345, 0.8208, 0.7345, 0.8108, 0.7458, 0.4993, 0.7232, 0.4902, 0.7345, 0.4902, 0.533, 0.4993, 0.5443, 0.4993, 0.5443, 0.4902, 0.533, 0.5729, 0.533, 0.5638, 0.5443, 0.5638, 0.5443, 0.5729, 0.533, 0.5729, 0.7345, 0.5638, 0.7232, 0.5638, 0.7232, 0.5729, 0.7345, 0.4902, 0.7345, 0.4993, 0.7232, 0.4993, 0.5217, 0.4902, 0.533, 0.4902, 0.3314, 0.4993, 0.3427, 0.4993, 0.3427, 0.4902, 0.3314, 0.5729, 0.3314, 0.5638, 0.3427, 0.5638, 0.3427, 0.5729, 0.3314, 0.5729, 0.533, 0.5638, 0.5217, 0.5638, 0.5217, 0.5729, 0.533, 0.4902, 0.533, 0.4993, 0.5217, 0.582, 0.5443, 0.5729, 0.533, 0.6555, 0.533, 0.6465, 0.5443, 0.582, 0.7232, 0.5729, 0.7345, 0.5729, 0.533, 0.582, 0.5443, 0.6465, 0.5443, 0.6555, 0.533, 0.6555, 0.7345, 0.6465, 0.7232, 0.6465, 0.7232, 0.6555, 0.7345, 0.5729, 0.7345, 0.582, 0.7232, 0.6646, 0.5443, 0.6555, 0.533, 0.7382, 0.533, 0.7291, 0.5443, 0.6646, 0.7232, 0.6555, 0.7345, 0.6555, 0.533, 0.6646, 0.5443, 0.7291, 0.5443, 0.7382, 0.533, 0.7382, 0.7345, 0.7291, 0.7232, 0.7291, 0.7232, 0.7382, 0.7345, 0.6555, 0.7345, 0.6646, 0.7232, 0.8117, 0.5443, 0.8208, 0.533, 0.8208, 0.7345, 0.8117, 0.7232, 0.7473, 0.5443, 0.7382, 0.533, 0.8208, 0.533, 0.8117, 0.5443, 0.7473, 0.7232, 0.7382, 0.7345, 0.7382, 0.533, 0.7473, 0.5443, 0.8117, 0.7232, 0.8208, 0.7345, 0.7382, 0.7345, 0.7473, 0.7232, 0.582, 0.3427, 0.5729, 0.3314, 0.6555, 0.3314, 0.6465, 0.3427, 0.582, 0.5217, 0.5729, 0.533, 0.5729, 0.3314, 0.582, 0.3427, 0.6465, 0.3427, 0.6555, 0.3314, 0.6555, 0.533, 0.6465, 0.5217, 0.6465, 0.5217, 0.6555, 0.533, 0.5729, 0.533, 0.582, 0.5217, 0.6646, 0.3427, 0.6555, 0.3314, 0.7382, 0.3314, 0.7291, 0.3427, 0.6646, 0.5217, 0.6555, 0.533, 0.6555, 0.3314, 0.6646, 0.3427, 0.7291, 0.3427, 0.7382, 0.3314, 0.7382, 0.533, 0.7291, 0.5217, 0.7291, 0.5217, 0.7382, 0.533, 0.6555, 0.533, 0.6646, 0.5217, 0.8117, 0.3427, 0.8208, 0.3314, 0.8208, 0.533, 0.8117, 0.5217, 0.7473, 0.3427, 0.7382, 0.3314, 0.8208, 0.3314, 0.8117, 0.3427, 0.7473, 0.5217, 0.7382, 0.533, 0.7382, 0.3314, 0.7473, 0.3427, 0.8117, 0.5217, 0.8208, 0.533, 0.7382, 0.533, 0.7473, 0.5217, 0.8117, 0.1412, 0.8208, 0.1299, 0.8208, 0.3314, 0.8117, 0.3201, 0.7473, 0.1412, 0.7382, 0.1299, 0.8208, 0.1299, 0.8117, 0.1412, 0.7473, 0.3201, 0.7382, 0.3314, 0.7382, 0.1299, 0.7473, 0.1412, 0.8117, 0.3201, 0.8208, 0.3314, 0.7382, 0.3314, 0.7473, 0.3201, 0.6646, 0.1412, 0.6555, 0.1299, 0.7382, 0.1299, 0.7291, 0.1412, 0.6646, 0.3201, 0.6555, 0.3314, 0.6555, 0.1299, 0.6646, 0.1412, 0.7291, 0.1412, 0.7382, 0.1299, 0.7382, 0.3314, 0.7291, 0.3201, 0.7291, 0.3201, 0.7382, 0.3314, 0.6555, 0.3314, 0.6646, 0.3201, 0.582, 0.1412, 0.5729, 0.1299, 0.6555, 0.1299, 0.6465, 0.1412, 0.582, 0.3201, 0.5729, 0.3314, 0.5729, 0.1299, 0.582, 0.1412, 0.6465, 0.1412, 0.6555, 0.1299, 0.6555, 0.3314, 0.6465, 0.3201, 0.6465, 0.3201, 0.6555, 0.3314, 0.5729, 0.3314, 0.582, 0.3201, 0.4993, 0.1412, 0.4902, 0.1299, 0.5729, 0.1299, 0.5638, 0.1412, 0.4993, 0.3201, 0.4902, 0.3314, 0.4902, 0.1299, 0.4993, 0.1412, 0.5638, 0.1412, 0.5729, 0.1299, 0.5729, 0.3314, 0.5638, 0.3201, 0.5638, 0.3201, 0.5729, 0.3314, 0.4902, 0.3314, 0.4993, 0.3201, 0.1295, 0.3023, 0.05915, 0.3023, 0.05915, 0.1071, 0.1295, 0.1071, 0.3297, 0.1071, 0.4, 0.1071, 0.4, 0.3023, 0.3297, 0.3023, 0.2395, 0.3023, 0.2395, 0.1071, 0.3099, 0.1071, 0.3099, 0.3023, 0.2197, 0.3023, 0.1493, 0.3023, 0.1493, 0.1071, 0.2197, 0.1071, 0.2395, 0.5222, 0.2395, 0.327, 0.3099, 0.327, 0.3099, 0.5222, 0.2197, 0.5222, 0.1493, 0.5222, 0.1493, 0.327, 0.2197, 0.327, 0.1295, 0.5222, 0.05915, 0.5222, 0.05915, 0.327, 0.1295, 0.327, 0.3297, 0.327, 0.4, 0.327, 0.4, 0.5222, 0.3297, 0.5222, 0.3297, 0.5469, 0.4, 0.5469, 0.4, 0.7421, 0.3297, 0.7421, 0.2395, 0.7421, 0.2395, 0.5469, 0.3099, 0.5469, 0.3099, 0.7421, 0.6465, 0.7458, 0.6465, 0.7458, 0.582, 0.7458, 0.582, 0.7458, 0.582, 0.1412, 0.582, 0.1412, 0.582, 0.3201, 0.582, 0.3201, 0.7291, 0.7232, 0.7291, 0.7232, 0.7291, 0.5443, 0.7291, 0.5443, 0.8117, 0.5443, 0.8117, 0.5443, 0.7473, 0.5443, 0.7473, 0.5443, 0.686, 0.9248, 0.686, 0.9248, 0.7153, 0.9138, 0.7153, 0.9138, 0.6465, 0.3427, 0.6465, 0.3427, 0.582, 0.3427, 0.582, 0.3427, 0.7473, 0.8926, 0.7473, 0.8926, 0.766, 0.8717, 0.766, 0.8717, 0.5638, 0.7458, 0.5638, 0.7458, 0.5003, 0.7458, 0.5003, 0.7458, 0.6646, 0.3201, 0.6646, 0.3201, 0.7291, 0.3201, 0.7291, 0.3201, 0.6465, 0.3201, 0.6465, 0.3201, 0.6465, 0.1412, 0.6465, 0.1412, 0.8117, 0.3201, 0.8117, 0.3201, 0.8117, 0.1412, 0.8117, 0.1412, 0.05915, 0.7421, 0.05915, 0.5469, 0.1295, 0.5469, 0.1295, 0.7421, 0.6646, 0.7232, 0.6646, 0.7232, 0.7291, 0.7232, 0.7291, 0.7232, 0.7291, 0.1412, 0.7291, 0.1412, 0.6646, 0.1412, 0.6646, 0.1412, 0.7473, 0.5443, 0.7473, 0.5443, 0.7473, 0.7232, 0.7473, 0.7232, 0.6646, 0.9275, 0.6646, 0.9275, 0.686, 0.9248, 0.686, 0.9248, 0.582, 0.3427, 0.582, 0.3427, 0.582, 0.5217, 0.582, 0.5217, 0.7291, 0.3427, 0.7291, 0.3427, 0.6646, 0.3427, 0.6646, 0.3427, 0.5638, 0.8926, 0.5637, 0.9053, 0.5387, 0.8798, 0.5451, 0.8717, 0.582, 0.3201, 0.582, 0.3201, 0.6465, 0.3201, 0.6465, 0.3201, 0.8117, 0.1412, 0.8117, 0.1412, 0.7473, 0.1412, 0.7473, 0.1412, 0.1493, 0.5469, 0.2197, 0.5469, 0.2197, 0.7421, 0.1493, 0.7421, 0.5638, 0.3201, 0.5638, 0.3201, 0.5638, 0.1412, 0.5638, 0.1412, 0.6251, 0.9248, 0.6251, 0.9248, 0.6465, 0.9275, 0.6465, 0.9275, 0.7473, 0.7232, 0.7473, 0.7232, 0.8117, 0.7232, 0.8117, 0.7232, 0.6465, 0.1412, 0.6465, 0.1412, 0.582, 0.1412, 0.582, 0.1412, 0.6465, 0.5217, 0.6465, 0.5217, 0.6465, 0.3427, 0.6465, 0.3427, 0.7291, 0.9046, 0.7291, 0.9046, 0.7291, 0.7458, 0.7291, 0.7458, 0.6646, 0.3427, 0.6646, 0.3427, 0.6646, 0.5217, 0.6646, 0.5217, 0.5638, 0.8926, 0.5729, 0.9114, 0.5637, 0.9053, 0.5638, 0.5443, 0.5638, 0.5443, 0.4993, 0.5443, 0.4993, 0.5443, 0.5257, 0.8423, 0.5257, 0.8423, 0.5451, 0.8717, 0.5451, 0.8717, 0.4993, 0.3201, 0.4993, 0.3201, 0.5638, 0.3201, 0.5638, 0.3201, 0.5958, 0.9138, 0.5958, 0.9138, 0.6251, 0.9248, 0.6251, 0.9248, 0.6646, 0.7458, 0.6646, 0.7458, 0.6646, 0.9275, 0.6646, 0.9275, 0.582, 0.5217, 0.582, 0.5217, 0.6465, 0.5217, 0.6465, 0.5217, 0.5638, 0.1412, 0.5638, 0.1412, 0.4993, 0.1412, 0.4993, 0.1412, 0.7291, 0.5217, 0.7291, 0.5217, 0.7291, 0.3427, 0.7291, 0.3427, 0.8108, 0.7458, 0.8108, 0.7458, 0.7473, 0.7458, 0.7473, 0.7458, 0.8117, 0.7232, 0.8117, 0.7232, 0.8117, 0.5443, 0.8117, 0.5443, 0.8117, 0.3427, 0.8117, 0.3427, 0.7473, 0.3427, 0.7473, 0.3427, 0.5638, 0.7232, 0.5638, 0.7232, 0.5638, 0.5443, 0.5638, 0.5443, 0.5113, 0.8088, 0.5113, 0.8088, 0.5257, 0.8423, 0.5257, 0.8423, 0.8087, 0.7724, 0.8087, 0.7724, 0.8108, 0.7458, 0.8108, 0.7458, 0.5638, 0.3427, 0.5638, 0.3427, 0.4993, 0.3427, 0.4993, 0.3427, 0.6465, 0.9275, 0.6465, 0.9275, 0.6465, 0.7458, 0.6465, 0.7458, 0.6465, 0.5443, 0.6465, 0.5443, 0.582, 0.5443, 0.582, 0.5443, 0.7291, 0.7458, 0.7291, 0.7458, 0.6646, 0.7458, 0.6646, 0.7458, 0.6646, 0.5217, 0.6646, 0.5217, 0.7291, 0.5217, 0.7291, 0.5217, 0.7473, 0.3427, 0.7473, 0.3427, 0.7473, 0.5217, 0.7473, 0.5217, 0.4993, 0.7232, 0.4993, 0.7232, 0.5638, 0.7232, 0.5638, 0.7232, 0.5638, 0.5217, 0.5638, 0.5217, 0.5638, 0.3427, 0.5638, 0.3427, 0.5024, 0.7724, 0.5024, 0.7724, 0.5113, 0.8088, 0.5113, 0.8088, 0.7998, 0.8088, 0.7998, 0.8088, 0.8087, 0.7724, 0.8087, 0.7724, 0.582, 0.9046, 0.582, 0.9046, 0.5958, 0.9138, 0.5958, 0.9138, 0.4993, 0.5443, 0.4993, 0.5443, 0.4993, 0.7232, 0.4993, 0.7232, 0.582, 0.5443, 0.582, 0.5443, 0.582, 0.7232, 0.582, 0.7232, 0.7291, 0.5443, 0.7291, 0.5443, 0.6646, 0.5443, 0.6646, 0.5443, 0.4993, 0.1412, 0.4993, 0.1412, 0.4993, 0.3201, 0.4993, 0.3201, 0.7473, 0.5217, 0.7473, 0.5217, 0.8117, 0.5217, 0.8117, 0.5217, 0.7473, 0.8926, 0.7474, 0.9053, 0.7382, 0.9114, 0.7473, 0.8926, 0.7382, 0.9114, 0.7382, 0.7345, 0.7473, 0.7458, 0.2948, 0.9501, 0.2628, 0.9622, 0.2395, 0.965, 0.2395, 0.7668, 0.3099, 0.7668, 0.3099, 0.9401, 0.3297, 0.9269, 0.3297, 0.7668, 0.399, 0.7668, 0.3967, 0.7958, 0.387, 0.8355, 0.3713, 0.8721, 0.3501, 0.9042, 0.5451, 0.8717, 0.5451, 0.8717, 0.5638, 0.8926, 0.5638, 0.8926, 0.08792, 0.8721, 0.07217, 0.8355, 0.06247, 0.7958, 0.06018, 0.7668, 0.1295, 0.7668, 0.1295, 0.9269, 0.1091, 0.9042])
me_circle_002.materials.append(mat_material_002)
me_circle_002.use_remesh_preserve_volume = False
me_circle_002.use_remesh_preserve_attributes = False
me_circle_002.use_mirror_vertex_groups = False
me_circle_002.update()

# ---- objects
ob_cube = bpy.data.objects.new('Cube', me_cube)
ob_camera = bpy.data.objects.new('Camera', cam_camera_001)
ob_moldurajanela = bpy.data.objects.new('MolduraJanela', me_circle_002)
ob_sun = bpy.data.objects.new('Sun', light_sun)

# ---- transforms, parenting, visibility, modifiers, constraints
ob_cube.location = (0.0, 0.0, 2.321)
ob_cube.scale = (1.0, 0.4248, 1.0)
ob_cube.lineart.crease_threshold = 0.0
_m = ob_cube.modifiers.new('Mirror', 'MIRROR')
_m.use_axis = (True, False, True)
ob_camera.location = (0.4344, -6.62, 3.722)
ob_camera.rotation_euler = (1.146, -0.0, 0.0)
ob_camera.lineart.crease_threshold = 0.0
ob_moldurajanela.location = (0.0, 0.0, 0.0)
ob_moldurajanela.rotation_euler = (1.571, -0.0, 0.0)
ob_moldurajanela.lineart.crease_threshold = 0.0
ob_sun.location = (1.265, 10.05, 1.612)
ob_sun.rotation_euler = (0.5335, -0.6935, -2.487)
ob_sun.lineart.crease_threshold = 0.0

# ---- collection membership
col_collection_1.objects.link(ob_cube)
col_collection_3.objects.link(ob_camera)
col_collection_3.objects.link(ob_moldurajanela)
col_collection_3.objects.link(ob_sun)

# ---- scene / render settings (as saved in the file)
scene.camera = ob_camera
scene.frame_start = 1; scene.frame_end = 250; scene.frame_set(1)
scene.render.engine = 'BLENDER_EEVEE_NEXT'
scene.render.resolution_percentage = 50
scene.render.dither_intensity = 0.0
scene.cycles.use_denoising = False
scene.cycles.samples = 10
scene.cycles.sampling_pattern = 'TABULATED_SOBOL'
scene.cycles.light_sampling_threshold = 0.0
scene.cycles.use_adaptive_sampling = False
scene.cycles.use_light_tree = False
scene.cycles.blur_glossy = 0.0
scene.cycles.pixel_filter_type = 'GAUSSIAN'
scene.cycles.sample_clamp_indirect = 0.0
scene.view_settings.view_transform = 'Standard'
bpy.context.view_layer.update()
